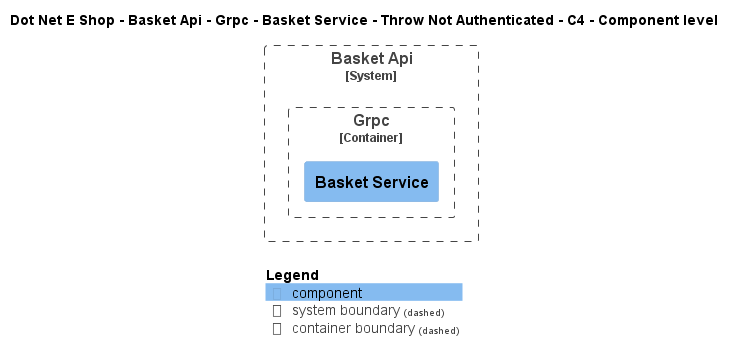

The diagram above was rendered by PlantUML. Its source (embedded in the PNG):
@startuml
!include ..\..\..\..\..\..\..\..\..\.c4s\C4_Component.puml

AddElementTag("c4interflow:lifecycle:new", $bgColor=green, $fontColor=#ffffff, $borderColor=green, $shadowing="False")
AddElementTag("c4interflow:lifecycle:changed", $bgColor=orange, $fontColor=#ffffff, $borderColor=orange, $shadowing="False")
AddElementTag("c4interflow:lifecycle:removed", $bgColor=red, $fontColor=#ffffff, $borderColor=red, $shadowing="False")

AddRelTag("c4interflow:lifecycle:new", $textColor=green, $lineColor=green)
AddRelTag("c4interflow:lifecycle:changed", $textColor=orange, $lineColor=orange)
AddRelTag("c4interflow:lifecycle:removed", $textColor=red, $lineColor=red)

SHOW_PERSON_PORTRAIT()
LAYOUT_TOP_DOWN()

skinparam linetype polyline

title Dot Net E Shop - Basket Api - Grpc - Basket Service - Throw Not Authenticated - C4 - Component level


System_Boundary(DotNetEShop.SoftwareSystems.BasketApi, "Basket Api") {
    
Container_Boundary(DotNetEShop.SoftwareSystems.BasketApi.Containers.Grpc, "Grpc") {
    Component(DotNetEShop.SoftwareSystems.BasketApi.Containers.Grpc.Components.BasketService, "Basket Service", "", "")
}
}



SHOW_LEGEND()
@enduml